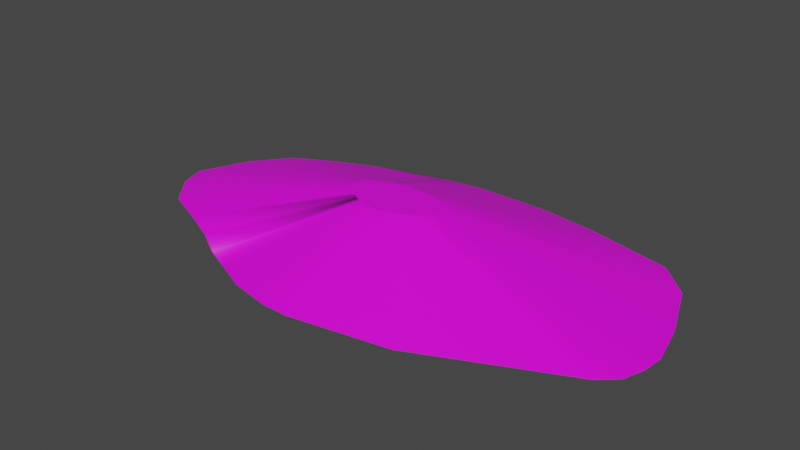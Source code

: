 # Source: terrain_gentle_hill_143.blend  (saved by Blender 3.0.42; exported with 4.5.12 LTS)
import bpy
from mathutils import Matrix  # noqa: F401  (used for matrix-valued properties, if any)

bpy.ops.wm.read_factory_settings(use_empty=True)
scene = bpy.context.scene
scene.name = 'Scene'

# ---- collections
col_collection = bpy.data.collections.new('Collection'); scene.collection.children.link(col_collection)

# ---- images (referenced by path relative to the original .blend; pixels are not part of the script)
import os
ASSET_DIR = os.environ.get("B2B_ASSET_DIR", "")  # directory of the original .blend (textures are referenced by path, not embedded)
HERE = os.path.dirname(os.path.abspath(__file__))  # packed textures are extracted next to this script under _unpacked/

def load_image(name, relpath, width, height, colorspace="sRGB"):
    """Load a texture the original file referenced (path relative to the .blend, or extracted next to this script)."""
    p = next((c for c in (os.path.join(HERE, relpath), os.path.join(ASSET_DIR, relpath)) if relpath and os.path.exists(c)), "")
    if p:
        img = bpy.data.images.load(p, check_existing=True)
        img.name = name
    else:  # same state as the original file: an image datablock whose file is absent (Cycles renders it pink)
        img = bpy.data.images.new(name, width, height)
        img.source = "FILE"
        img.filepath = "//" + (relpath or name)
    img.colorspace_settings.name = colorspace
    return img
img_background_jpg_001 = load_image('background.jpg.001', 'background.jpg', 1024, 1024, 'sRGB')

# ---- materials (node trees are filled in below, after node groups)
mat_default_obj_013 = bpy.data.materials.new('Default_OBJ.013')
mat_default_obj_013.use_transparent_shadow = False

# ---- material node trees
mat_default_obj_013.use_nodes = True; mat_default_obj_013.node_tree.nodes.clear()
_N = mat_default_obj_013.node_tree.nodes; _L = mat_default_obj_013.node_tree.links
n0 = _N.new('ShaderNodeBsdfPrincipled'); n0.name = 'Principled BSDF'; n0.location = (10, 300)
n0.distribution = 'GGX'
n0.subsurface_method = 'RANDOM_WALK_SKIN'
n0.inputs[3].default_value = 1.45
n0.inputs[27].default_value = (0.0, 0.0, 0.0, 1.0)
n0.inputs[28].default_value = 1.0
n1 = _N.new('ShaderNodeOutputMaterial'); n1.name = 'Material Output'; n1.location = (300, 300)
n2 = _N.new('ShaderNodeTexImage'); n2.name = 'Image Texture'; n2.location = (-578, -6)
n2.image = img_background_jpg_001
_L.new(n0.outputs[0], n1.inputs[0])
_L.new(n2.outputs[0], n0.inputs[0])
n1.is_active_output = True

# ---- world
world_world = bpy.data.worlds.new('World'); scene.world = world_world
world_world.use_nodes = True; world_world.node_tree.nodes.clear()
_N = world_world.node_tree.nodes; _L = world_world.node_tree.links
n0 = _N.new('ShaderNodeOutputWorld'); n0.name = 'World Output'; n0.location = (300, 300)
n1 = _N.new('ShaderNodeBackground'); n1.name = 'Background'; n1.location = (10, 300)
n1.inputs[0].default_value = (0.05088, 0.05088, 0.05088, 1.0)
_L.new(n1.outputs[0], n0.inputs[0])
n0.is_active_output = True
world_world.color = (0.05088, 0.05088, 0.05088)
world_world.use_sun_shadow = False
world_world.sun_shadow_jitter_overblur = 0.0

# ---- meshes
me_terrain_wooded_hill__118 = bpy.data.meshes.new('terrain Wooded Hill #118')
me_terrain_wooded_hill__118.from_pydata([(-1.235, -2.443, -0.1533), (-0.09448, -2.586, -0.1533), (-0.5374, -2.582, -0.1533), (-0.5374, -2.582, -0.1662), (-0.09448, -2.586, -0.1662), (-1.235, -2.443, -0.1662), (-1.722, -2.227, -0.1662), (-1.722, -2.227, -0.1533), (-2.233, -2.01, -0.1662), (-1.073, 2.31, -0.1662), (1.571, -2.296, -0.1662), (-2.233, -2.01, -0.1662), (-2.233, -2.01, -0.1533), (-2.729, -1.711, -0.1533), (-2.233, -2.01, -0.1533), (-2.729, -1.711, -0.1662), (-2.406, 1.951, -0.1533), (-3.066, 1.674, -0.1533), (-3.066, 1.674, -0.1662), (-3.779, 1.292, -0.1533), (-3.779, 1.292, -0.1662), (-3.359, -1.419, -0.1662), (-4.479, -0.6279, -0.1533), (-4.632, -0.1813, -0.1533), (-4.632, -0.1813, -0.1662), (-4.479, -0.6279, -0.1662), (-4.047, -1.131, -0.1662), (-4.278, 0.6519, -0.1662), (-4.278, 0.6519, -0.1533), (-4.047, -1.131, -0.1533), (-3.359, -1.419, -0.1533), (-2.406, 1.951, -0.1662), (-1.74, 2.116, -0.1662), (-1.073, 2.31, -0.1662), (-1.073, 2.31, -0.1533), (-1.74, 2.116, -0.1533), (-1.073, 2.31, -0.1533), (-0.4093, 2.414, -0.1662), (1.82, 2.272, -0.1533), (-0.4093, 2.414, -0.1533), (0.8258, 2.401, -0.1662), (0.8258, 2.401, -0.1533), (1.82, 2.272, -0.1662), (4.212, -0.952, -0.1533), (4.327, -0.6034, -0.1533), (4.361, -0.2455, -0.1533), (4.327, -0.6034, -0.1662), (4.361, -0.2455, -0.1662), (4.192, 0.4461, -0.1662), (4.192, 0.4461, -0.1533), (3.808, 1.416, -0.1533), (3.28, 1.931, -0.1533), (3.939, -1.204, -0.1662), (3.808, 1.416, -0.1662), (3.28, 1.931, -0.1662), (3.939, -1.204, -0.1533), (4.212, -0.952, -0.1662), (1.571, -2.296, -0.1533), (-1.133, -0.07375, 0.6213), (-1.068, 0.07843, 0.6213), (-0.6048, 0.3459, 0.6213), (-0.4831, 0.3813, 0.6213), (0.0454, 0.3744, 0.6213), (-0.1362, 0.3979, 0.6213), (0.4786, 0.04084, 0.6213), (0.4085, 0.218, 0.6213), (-0.5126, -0.4868, 0.6213), (-0.3852, -0.5123, 0.6213), (-0.6015, -0.4473, 0.6213), (-0.6949, -0.4077, 0.6213), (-0.7856, -0.3531, 0.6213), (-0.7265, 0.3157, 0.6213), (-0.8471, 0.2651, 0.6213), (-0.3618, 0.4002, 0.6213), (0.4822, -0.2145, 0.6213), (0.5033, -0.1508, 0.6213), (0.3121, 0.3121, 0.6213), (0.4323, -0.2605, 0.6213), (-0.9773, 0.1954, 0.6213), (0.5095, -0.08548, 0.6213), (-0.3043, -0.513, 0.6213), (-1.026, -0.2473, 0.6213), (-0.9006, -0.2999, 0.6213), (-1.105, -0.1553, 0.6213), (-4.373e-05, -0.46, 0.6213)], [], [(12, 11, 6, 7), (15, 13, 30, 21), (49, 48, 53, 50), (48, 49, 45, 47), (45, 44, 46, 47), (6, 11, 12, 13, 14, 8), (40, 41, 38, 42), (43, 55, 52, 56), (23, 27, 24), (23, 28, 27), (30, 13, 70, 82), (25, 29, 22), (26, 29, 25), (0, 7, 6, 5), (50, 53, 54, 51), (33, 34, 35, 36, 9, 32), (33, 32, 31, 16, 35, 34), (2, 0, 5, 3), (25, 22, 23, 24), (9, 37, 40, 42, 54, 53, 48, 47, 46, 56, 52, 10, 4, 3, 5, 6, 8, 15, 21, 26, 25, 24, 27, 20, 18, 31, 32), (42, 38, 51, 54), (13, 15, 8, 14), (16, 31, 18, 17), (36, 39, 37, 9), (41, 40, 37, 39), (19, 20, 27, 28), (1, 4, 10, 57), (20, 19, 17, 18), (21, 30, 29, 26), (43, 56, 46, 44), (52, 55, 57, 10), (4, 1, 2, 3), (61, 60, 71, 72, 78, 59, 58, 83, 81, 82, 70, 69, 68, 66, 67, 80, 84, 77, 74, 75, 79, 64, 65, 76, 62, 63, 73), (2, 1, 80, 67), (22, 29, 81, 83), (35, 16, 71, 60), (57, 55, 77, 84), (28, 23, 58, 59), (55, 43, 74, 77), (29, 30, 82, 81), (39, 36, 61, 73), (16, 17, 72, 71), (41, 39, 73, 63), (1, 57, 84, 80), (36, 35, 60, 61), (44, 45, 79, 75), (51, 38, 62, 76), (19, 28, 59, 78), (12, 7, 68, 69), (43, 44, 75, 74), (38, 41, 63, 62), (0, 2, 67, 66), (7, 0, 66, 68), (23, 22, 83, 58), (50, 51, 76, 65), (17, 19, 78, 72), (45, 49, 64, 79), (13, 12, 69, 70), (49, 50, 65, 64)])
me_terrain_wooded_hill__118.polygons.foreach_set('use_smooth', [True] * 59)
_k = set([(0, 2), (0, 5), (0, 7), (1, 2), (1, 4), (1, 57), (2, 3), (3, 4), (3, 5), (4, 10), (5, 6), (6, 8), (6, 11), (7, 12), (8, 14), (8, 15), (9, 32), (9, 36), (9, 37), (10, 52), (10, 57), (11, 12), (12, 13), (13, 14), (13, 15), (13, 30), (15, 21), (16, 17), (16, 35), (17, 18), (17, 19), (18, 20), (18, 31), (19, 20), (19, 28), (20, 27), (21, 26), (21, 30), (22, 23), (22, 25), (22, 29), (23, 24), (23, 28), (24, 25), (24, 27), (25, 26), (26, 29), (27, 28), (29, 30), (31, 32), (32, 33), (33, 34), (34, 35), (35, 36), (36, 39), (37, 39), (37, 40), (38, 41), (38, 42), (38, 51), (39, 41), (40, 41), (40, 42), (42, 54), (43, 44), (43, 55), (43, 56), (44, 45), (44, 46), (45, 47), (45, 49), (46, 47), (46, 56), (47, 48), (48, 49), (48, 53), (49, 50), (50, 51), (50, 53), (52, 55), (52, 56), (53, 54), (55, 57), (58, 59), (58, 83), (59, 78), (60, 61), (60, 71), (61, 73), (62, 63), (62, 76), (63, 73), (64, 65), (64, 79), (65, 76), (66, 67), (66, 68), (67, 80), (68, 69), (69, 70), (70, 82), (71, 72), (72, 78), (74, 75), (74, 77), (75, 79), (77, 84), (80, 84), (81, 82), (81, 83)])
me_terrain_wooded_hill__118.attributes.new('sharp_edge', 'BOOLEAN', 'EDGE').data.foreach_set('value', [ (min(e.vertices), max(e.vertices)) in _k for e in me_terrain_wooded_hill__118.edges])
_uv = me_terrain_wooded_hill__118.uv_layers.new(name='UVMap')
_uv.uv.foreach_set('vector', [0.9962, 0.0, 0.9974, 0.0, 0.9974, 0.05539, 0.9962, 0.05539, 0.9987, 0.6968, 0.9974, 0.6968, 0.9974, 0.6277, 0.9987, 0.6277, 1.0, 0.08448, 0.9987, 0.08448, 0.9987, 0.0, 1.0, 0.0, 0.9987, 0.08448, 1.0, 0.08448, 1.0, 0.1473, 0.9987, 0.1473, 1.0, 0.1473, 1.0, 0.1827, 0.9987, 0.1827, 0.9987, 0.1473, 0.4348, 0.6319, 0.4047, 0.6784, 0.4048, 0.6784, 0.3669, 0.7221, 0.4048, 0.6784, 0.4047, 0.6784, 0.9987, 0.3069, 0.9974, 0.3069, 0.9974, 0.2069, 0.9987, 0.2069, 1.0, 0.2193, 1.0, 0.2503, 0.9987, 0.2503, 0.9987, 0.2193, 0.9962, 0.7741, 0.9974, 0.6841, 0.9974, 0.7741, 0.9962, 0.7741, 0.9962, 0.6841, 0.9974, 0.6841, 0.3681, 0.2199, 0.4421, 0.2357, 0.5241, 0.4835, 0.5106, 0.4806, 0.9987, 0.4941, 0.9974, 0.5533, 0.9974, 0.4941, 0.9987, 0.5533, 0.9974, 0.5533, 0.9987, 0.4941, 0.9962, 0.1085, 0.9962, 0.05539, 0.9974, 0.05539, 0.9974, 0.1085, 0.9974, 0.0, 0.9987, 0.0, 0.9987, 0.05823, 0.9974, 0.05823, 0.0, 0.4904, 1.717e-05, 0.4904, 0.00763, 0.5593, 1.717e-05, 0.4904, 0.0, 0.4904, 0.007612, 0.5593, 0.9974, 0.8063, 0.9974, 0.8702, 0.9974, 0.9343, 0.9962, 0.9343, 0.9962, 0.8702, 0.9962, 0.8063, 0.9962, 0.1781, 0.9962, 0.1085, 0.9974, 0.1085, 0.9974, 0.1781, 0.9974, 0.8063, 0.9962, 0.8063, 0.9962, 0.7741, 0.9974, 0.7741, 0.01053, 0.9793, 0.01057, 0.9773, 0.01125, 0.9736, 0.01214, 0.9707, 0.01391, 0.9666, 0.01571, 0.9653, 0.01878, 0.9647, 0.02092, 0.9645, 0.02197, 0.9648, 0.02294, 0.9653, 0.02355, 0.9663, 0.02556, 0.9738, 0.02556, 0.9789, 0.02532, 0.9803, 0.02455, 0.9822, 0.02366, 0.9836, 0.02275, 0.985, 0.0216, 0.9863, 0.02041, 0.988, 0.0192, 0.9899, 0.01749, 0.9909, 0.01608, 0.9912, 0.0138, 0.9897, 0.01215, 0.9879, 0.01139, 0.9856, 0.01091, 0.9835, 0.01076, 0.9814, 0.9987, 0.2069, 0.9974, 0.2069, 0.9974, 0.05823, 0.9987, 0.05823, 0.9974, 0.6968, 0.9987, 0.6968, 0.9987, 0.7541, 0.9974, 0.7541, 0.9962, 0.9343, 0.9974, 0.9343, 0.9974, 0.9966, 0.9962, 0.9966, 0.9974, 0.4941, 0.9974, 0.4295, 0.9987, 0.4295, 0.9987, 0.4941, 0.9974, 0.3069, 0.9987, 0.3069, 0.9987, 0.4295, 0.9974, 0.4295, 0.9962, 0.6043, 0.9974, 0.6043, 0.9974, 0.6841, 0.9962, 0.6841, 0.9962, 0.2191, 0.9974, 0.2191, 0.9974, 0.3613, 0.9962, 0.3613, 0.9974, 0.6043, 0.9962, 0.6043, 0.9962, 0.5373, 0.9974, 0.5373, 0.9987, 0.6277, 0.9974, 0.6277, 0.9974, 0.5533, 0.9987, 0.5533, 1.0, 0.2193, 0.9987, 0.2193, 0.9987, 0.1827, 1.0, 0.1827, 0.9974, 0.5373, 0.9962, 0.5373, 0.9962, 0.3613, 0.9974, 0.3613, 0.9974, 0.2191, 0.9962, 0.2191, 0.9962, 0.1781, 0.9974, 0.1781, 0.5023, 0.5673, 0.494, 0.5563, 0.4854, 0.5457, 0.4782, 0.5334, 0.4714, 0.5187, 0.4711, 0.5026, 0.4755, 0.4851, 0.4832, 0.4798, 0.4962, 0.4769, 0.5106, 0.4806, 0.5241, 0.4835, 0.5356, 0.4846, 0.5463, 0.4873, 0.5566, 0.4897, 0.5694, 0.4958, 0.5765, 0.501, 0.5996, 0.5256, 0.6242, 0.5713, 0.6256, 0.5786, 0.6232, 0.5855, 0.6195, 0.5916, 0.6085, 0.6006, 0.5908, 0.6115, 0.5762, 0.6134, 0.5488, 0.6014, 0.5315, 0.5915, 0.5116, 0.5769, 0.6904, 0.3033, 0.7293, 0.332, 0.5765, 0.501, 0.5694, 0.4958, 0.2185, 0.2156, 0.2892, 0.2, 0.4962, 0.4769, 0.4832, 0.4798, 0.2775, 0.6344, 0.2302, 0.5763, 0.4854, 0.5457, 0.494, 0.5563, 0.8555, 0.4665, 0.9903, 0.7168, 0.6242, 0.5713, 0.5996, 0.5256, 0.1522, 0.3404, 0.1759, 0.2445, 0.4755, 0.4851, 0.4711, 0.5026, 0.9903, 0.7168, 0.9976, 0.7567, 0.6256, 0.5786, 0.6242, 0.5713, 0.2892, 0.2, 0.3681, 0.2199, 0.5106, 0.4806, 0.4962, 0.4769, 0.374, 0.7475, 0.3229, 0.695, 0.5023, 0.5673, 0.5116, 0.5769, 0.2302, 0.5763, 0.1908, 0.5089, 0.4782, 0.5334, 0.4854, 0.5457, 0.4825, 0.8273, 0.374, 0.7475, 0.5116, 0.5769, 0.5315, 0.5915, 0.7293, 0.332, 0.8555, 0.4665, 0.5996, 0.5256, 0.5765, 0.501, 0.3229, 0.695, 0.2775, 0.6344, 0.494, 0.5563, 0.5023, 0.5673, 0.9848, 0.7947, 0.9643, 0.8281, 0.6195, 0.5916, 0.6232, 0.5855, 0.7274, 0.9472, 0.5777, 0.8812, 0.5488, 0.6014, 0.5762, 0.6134, 0.1537, 0.4289, 0.1522, 0.3404, 0.4711, 0.5026, 0.4714, 0.5187, 0.505, 0.2422, 0.5638, 0.2568, 0.5463, 0.4873, 0.5356, 0.4846, 0.9976, 0.7567, 0.9848, 0.7947, 0.6232, 0.5855, 0.6256, 0.5786, 0.5777, 0.8812, 0.4825, 0.8273, 0.5315, 0.5915, 0.5488, 0.6014, 0.6204, 0.2698, 0.6904, 0.3033, 0.5694, 0.4958, 0.5566, 0.4897, 0.5638, 0.2568, 0.6204, 0.2698, 0.5566, 0.4897, 0.5463, 0.4873, 0.1759, 0.2445, 0.2185, 0.2156, 0.4832, 0.4798, 0.4755, 0.4851, 0.8072, 0.9368, 0.7274, 0.9472, 0.5762, 0.6134, 0.5908, 0.6115, 0.1908, 0.5089, 0.1537, 0.4289, 0.4714, 0.5187, 0.4782, 0.5334, 0.9643, 0.8281, 0.9042, 0.8773, 0.6085, 0.6006, 0.6195, 0.5916, 0.4421, 0.2357, 0.505, 0.2422, 0.5356, 0.4846, 0.5241, 0.4835, 0.9042, 0.8773, 0.8072, 0.9368, 0.5908, 0.6115, 0.6085, 0.6006])
me_terrain_wooded_hill__118.materials.append(mat_default_obj_013)
me_terrain_wooded_hill__118.use_remesh_fix_poles = True
me_terrain_wooded_hill__118.use_remesh_preserve_attributes = False
me_terrain_wooded_hill__118.use_paint_bone_selection = False
me_terrain_wooded_hill__118.use_paint_mask = True
me_terrain_wooded_hill__118.update()
me_terrain_wooded_hill__118.normals_split_custom_set([tuple(v) for v in zip(*[iter([-0.3911, -0.9204, -3.343e-05, -0.3911, -0.9204, -3.343e-05, -0.3938, -0.9192, -4.285e-05, -0.4028, -0.9153, -4.285e-05, -0.4197, -0.9077, -1.746e-05, -0.4197, -0.9077, -1.746e-05, -0.4197, -0.9077, -1.746e-05, -0.4197, -0.9077, -1.746e-05, 0.9299, 0.3677, 0.0, 0.9299, 0.3677, 0.0, 0.9299, 0.3677, 0.0, 0.9299, 0.3677, 0.0, 0.9714, 0.2376, 0.0, 0.9714, 0.2376, 0.0, 0.9714, 0.2376, 0.0, 0.9714, 0.2376, 0.0, 0.9956, -0.09375, 0.0, 0.9956, -0.09375, 0.0, 0.9956, -0.09375, 0.0, 0.9956, -0.09375, 0.0, -0.9204, 0.391, -4.371e-08, 0.0, 0.0, 0.0, 0.0, 0.0, 0.0, -0.8569, 0.5155, -6.398e-07, 0.0, 0.0, 0.0, 0.0, 0.0, 0.0, 0.1282, 0.9917, 0.0, 0.1282, 0.9917, 0.0, 0.1282, 0.9917, 0.0, 0.1282, 0.9917, 0.0, 0.678, -0.7351, 0.0, 0.678, -0.7351, 0.0, 0.678, -0.7351, 0.0, 0.678, -0.7351, 0.0, -0.9203, 0.3912, 0.0, -0.9203, 0.3912, 0.0, -0.9203, 0.3912, 0.0, -0.9203, 0.3912, 0.0, -0.9203, 0.3912, 0.0, -0.9203, 0.3912, 0.0, -0.1428, -0.3315, 0.9326, 0.5509, -0.05672, 0.8326, -0.7687, -0.409, 0.4918, -0.1463, -0.3251, 0.9343, -0.7588, -0.6513, 6.894e-07, -0.7588, -0.6513, 5.526e-05, -0.7588, -0.6513, 0.0, -0.7588, -0.6513, 5.595e-05, -0.7588, -0.6513, 5.526e-05, -0.7588, -0.6513, 6.894e-07, -0.4056, -0.9141, -5.227e-05, -0.4028, -0.9153, -4.285e-05, -0.3938, -0.9192, -4.285e-05, -0.4056, -0.9141, -5.227e-05, 0.6988, 0.7153, 0.0, 0.6988, 0.7153, 0.0, 0.4954, 0.8687, -1.298e-05, 0.4954, 0.8687, -7.018e-10, -0.07009, 0.1833, -0.9806, -0.04722, 0.1538, -0.987, -0.07406, 0.1683, -0.9829, -0.04677, 0.1539, -0.987, -0.06991, 0.1832, -0.9806, -0.07406, 0.1683, -0.9829, -0.2777, 0.9607, -6.723e-06, -0.242, 0.9703, -1.099e-05, -0.3181, 0.948, -8.809e-07, -0.313, 0.9497, -3.372e-06, -0.2776, 0.9607, -3.814e-07, -0.2777, 0.9607, -6.729e-06, -0.1963, -0.9805, 0.0, -0.1963, -0.9805, 0.0, -0.1963, -0.9805, 0.0, -0.1963, -0.9805, 0.0, -0.9461, -0.3239, 0.0, -0.9461, -0.3239, 0.0, -0.9461, -0.3239, 0.0, -0.9461, -0.3239, 0.0, 1.268e-09, 4.518e-08, -1.0, 1.268e-09, 4.518e-08, -1.0, 1.268e-09, 4.518e-08, -1.0, 1.268e-09, 4.518e-08, -1.0, 1.268e-09, 4.518e-08, -1.0, 1.268e-09, 4.518e-08, -1.0, 1.268e-09, 4.518e-08, -1.0, 1.268e-09, 4.518e-08, -1.0, 1.268e-09, 4.518e-08, -1.0, 1.268e-09, 4.518e-08, -1.0, 1.268e-09, 4.518e-08, -1.0, 1.268e-09, 4.518e-08, -1.0, 1.268e-09, 4.518e-08, -1.0, 1.268e-09, 4.518e-08, -1.0, 1.268e-09, 4.518e-08, -1.0, 1.268e-09, 4.518e-08, -1.0, 1.268e-09, 4.518e-08, -1.0, 1.268e-09, 4.518e-08, -1.0, 1.268e-09, 4.518e-08, -1.0, 1.268e-09, 4.518e-08, -1.0, 1.268e-09, 4.518e-08, -1.0, 1.268e-09, 4.518e-08, -1.0, 1.268e-09, 4.518e-08, -1.0, 1.268e-09, 4.518e-08, -1.0, 1.268e-09, 4.518e-08, -1.0, 1.268e-09, 4.518e-08, -1.0, 1.268e-09, 4.518e-08, -1.0, 0.1991, 0.98, 1.386e-05, 0.1991, 0.98, -1.38e-06, 0.4954, 0.8687, -7.018e-10, 0.4954, 0.8687, -1.298e-05, -0.5156, -0.8568, 0.0, -0.5156, -0.8568, 0.0, -0.5156, -0.8568, 0.0, -0.5156, -0.8568, 0.0, -0.313, 0.9497, -3.372e-06, -0.3181, 0.948, -8.809e-07, -0.3871, 0.922, 0.0, -0.3871, 0.922, 0.0, -0.1541, 0.9881, 0.0, -0.1541, 0.9881, 0.0, -0.1541, 0.9881, 0.0, -0.1541, 0.9881, 0.0, 0.01022, 0.9999, 0.0, 0.01022, 0.9999, 0.0, 0.01022, 0.9999, 0.0, 0.01022, 0.9999, 0.0, -0.7889, 0.6146, 0.0, -0.7889, 0.6146, 0.0, -0.7889, 0.6146, 0.0, -0.7889, 0.6146, 0.0, 0.1423, -0.9898, 1.567e-05, 0.1423, -0.9898, 1.419e-06, 0.1869, -0.9824, 2.301e-05, 0.1868, -0.9824, 2.146e-05, -0.4723, 0.8815, 0.0, -0.4723, 0.8815, 0.0, -0.4723, 0.8815, 0.0, -0.4723, 0.8815, 0.0, -0.3864, -0.9223, 3.111e-05, -0.3864, -0.9223, 3.111e-05, -0.3864, -0.9223, 3.111e-05, -0.3864, -0.9223, 3.111e-05, 0.9493, -0.3144, 0.0, 0.9493, -0.3144, 0.0, 0.9493, -0.3144, 0.0, 0.9493, -0.3144, 0.0, 0.4104, -0.9119, -2.151e-05, 0.4104, -0.9119, -1.282e-09, 0.3699, -0.9291, -2.56e-06, 0.3699, -0.9291, 2.546e-06, -0.009123, -1.0, 0.0, -0.009123, -1.0, 0.0, -0.009123, -1.0, 0.0, -0.009123, -1.0, 0.0, -4.543e-08, -1.648e-07, 1.0, -4.543e-08, -1.648e-07, 1.0, -4.543e-08, -1.648e-07, 1.0, -4.543e-08, -1.648e-07, 1.0, -4.543e-08, -1.648e-07, 1.0, -4.543e-08, -1.648e-07, 1.0, -4.543e-08, -1.648e-07, 1.0, -4.543e-08, -1.648e-07, 1.0, -4.543e-08, -1.648e-07, 1.0, -4.543e-08, -1.648e-07, 1.0, -4.543e-08, -1.648e-07, 1.0, -4.543e-08, -1.648e-07, 1.0, -4.543e-08, -1.648e-07, 1.0, -4.543e-08, -1.648e-07, 1.0, -4.543e-08, -1.648e-07, 1.0, -4.543e-08, -1.648e-07, 1.0, -4.543e-08, -1.648e-07, 1.0, -4.543e-08, -1.648e-07, 1.0, -4.543e-08, -1.648e-07, 1.0, -4.543e-08, -1.648e-07, 1.0, -4.543e-08, -1.648e-07, 1.0, -4.543e-08, -1.648e-07, 1.0, -4.543e-08, -1.648e-07, 1.0, -4.543e-08, -1.648e-07, 1.0, -4.543e-08, -1.648e-07, 1.0, -4.543e-08, -1.648e-07, 1.0, -4.543e-08, -1.648e-07, 1.0, -0.03554, -0.3479, 0.9368, 0.04269, -0.3525, 0.9349, 0.01486, -0.3406, 0.9401, -0.03672, -0.3478, 0.9368, -0.2079, -0.1086, 0.9721, -0.1832, -0.2145, 0.9594, -0.1597, -0.283, 0.9457, -0.2042, -0.1318, 0.97, 0.01964, 0.3339, 0.9424, -0.1263, 0.3212, 0.9385, -0.09183, 0.3402, 0.9359, -0.2052, 0.3605, 0.9099, 0.1157, -0.3396, 0.9334, 0.161, -0.2041, 0.9656, 0.1382, -0.2575, 0.9563, 0.07813, -0.2906, 0.9536, -0.213, 0.1181, 0.9699, -0.2163, 0.005365, 0.9763, -0.2165, 0.01261, 0.9762, -0.21, 0.1329, 0.9686, 0.161, -0.2041, 0.9656, 0.1822, -0.1054, 0.9776, 0.1761, -0.1336, 0.9753, 0.1382, -0.2575, 0.9563, -0.1832, -0.2145, 0.9594, -0.1428, -0.3315, 0.9326, -0.1463, -0.3251, 0.9343, -0.1597, -0.283, 0.9457, -0.02514, 0.3584, 0.9332, -0.2631, 0.3324, 0.9057, 0.1098, 0.339, 0.9344, -0.02686, 0.3584, 0.9332, -0.1263, 0.3212, 0.9385, -0.1447, 0.2919, 0.9454, -0.1377, 0.3018, 0.9434, -0.09183, 0.3402, 0.9359, 0.0287, 0.3485, 0.9369, -0.02514, 0.3584, 0.9332, -0.02686, 0.3584, 0.9332, 0.0195, 0.3524, 0.9356, 0.04269, -0.3525, 0.9349, 0.1157, -0.3396, 0.9334, 0.07813, -0.2906, 0.9536, 0.01486, -0.3406, 0.9401, -0.2631, 0.3324, 0.9057, 0.01964, 0.3339, 0.9424, -0.2052, 0.3605, 0.9099, 0.1098, 0.339, 0.9344, 0.1939, -0.03954, 0.9802, 0.1976, 0.0124, 0.9802, 0.1978, 0.01726, 0.9801, 0.1936, -0.04204, 0.9802, 0.1227, 0.2145, 0.969, 0.05916, 0.3377, 0.9394, 0.05888, 0.3205, 0.9454, 0.1167, 0.2548, 0.9599, -0.1876, 0.1998, 0.9617, -0.213, 0.1181, 0.9699, -0.21, 0.1329, 0.9686, -0.1711, 0.2381, 0.9561, 0.5418, -0.4968, 0.678, -0.1344, -0.3224, 0.937, -0.1439, -0.3183, 0.937, -0.7207, 0.1453, 0.6778, 0.1822, -0.1054, 0.9776, 0.1939, -0.03954, 0.9802, 0.1936, -0.04204, 0.9802, 0.1761, -0.1336, 0.9753, 0.05916, 0.3377, 0.9394, 0.0287, 0.3485, 0.9369, 0.0195, 0.3524, 0.9356, 0.05888, 0.3205, 0.9454, -0.1064, -0.3319, 0.9373, -0.03554, -0.3479, 0.9368, -0.03672, -0.3478, 0.9368, -0.1044, -0.3326, 0.9373, -0.1344, -0.3224, 0.937, -0.1064, -0.3319, 0.9373, -0.1044, -0.3326, 0.9373, -0.1439, -0.3183, 0.937, -0.2163, 0.005365, 0.9763, -0.2079, -0.1086, 0.9721, -0.2042, -0.1318, 0.97, -0.2165, 0.01261, 0.9762, 0.1823, 0.1142, 0.9766, 0.1227, 0.2145, 0.969, 0.1167, 0.2548, 0.9599, 0.1771, 0.1282, 0.9758, -0.1447, 0.2919, 0.9454, -0.1876, 0.1998, 0.9617, -0.1711, 0.2381, 0.9561, -0.1377, 0.3018, 0.9434, 0.1976, 0.0124, 0.9802, 0.1974, 0.06112, 0.9784, 0.197, 0.06469, 0.9783, 0.1978, 0.01726, 0.9801, 0.5509, -0.05672, 0.8326, 0.5418, -0.4968, 0.678, -0.7207, 0.1453, 0.6778, -0.7687, -0.409, 0.4918, 0.1974, 0.06112, 0.9784, 0.1823, 0.1142, 0.9766, 0.1771, 0.1282, 0.9758, 0.197, 0.06469, 0.9783])] * 3)])

# ---- objects
ob_terrain_gentle_hill__143 = bpy.data.objects.new('terrain Gentle Hill #143', me_terrain_wooded_hill__118)

# ---- transforms, parenting, visibility, modifiers, constraints
ob_terrain_gentle_hill__143.location = (0.0, 0.0, 0.0)

# ---- collection membership
col_collection.objects.link(ob_terrain_gentle_hill__143)

# ---- scene / render settings (as saved in the file)
scene.frame_start = 1; scene.frame_end = 250; scene.frame_set(1)
scene.render.engine = 'BLENDER_EEVEE_NEXT'
scene.cycles.sampling_pattern = 'TABULATED_SOBOL'
scene.cycles.use_light_tree = False
scene.view_settings.view_transform = 'Filmic'
bpy.context.view_layer.update()

# ---- added for rendering (the .blend has no active camera and no usable light): camera, sun
cam_auto = bpy.data.cameras.new('AutoCamera')
cam_auto.lens = 50.0
cam_auto.sensor_width = 36.0
cam_auto.clip_end = 1000.0
ob_auto_camera = bpy.data.objects.new('AutoCamera', cam_auto)
scene.collection.objects.link(ob_auto_camera)
ob_auto_camera.location = (9.41242, -11.5438, 7.86586)
ob_auto_camera.rotation_euler = (1.09748, -7.21219e-08, 0.694738)
scene.camera = ob_auto_camera
light_auto_sun = bpy.data.lights.new('AutoSun', 'SUN')
light_auto_sun.energy = 3.0
light_auto_sun.angle = 0.0523599
ob_auto_sun = bpy.data.objects.new('AutoSun', light_auto_sun)
scene.collection.objects.link(ob_auto_sun)
ob_auto_sun.rotation_euler = (0.872665, 0.174533, 0.523599)
bpy.context.view_layer.update()
